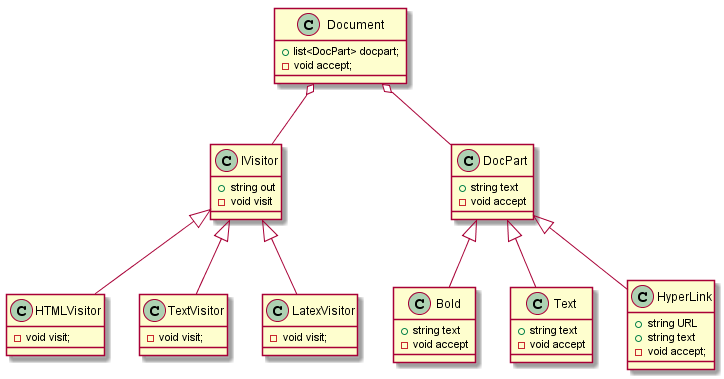

The diagram above was rendered by PlantUML. Its source (embedded in the PNG):
@startuml

class IVisitor{
+string out
-void visit
}

class DocPart{
+string text
-void accept
}

class Bold{
+string text
-void accept
}

Class Text{
+string text
-void accept
}

Class HyperLink{
+string URL
+string text
-void accept;
}

class HTMLVisitor{
-void visit;
}

Class TextVisitor{
-void visit;
}

Class LatexVisitor{
-void visit;
}

class Document{
    +list<DocPart> docpart;
    -void accept;
}

IVisitor<|--HTMLVisitor
IVisitor<|-- LatexVisitor
IVisitor<|--TextVisitor

DocPart<|--Text
DocPart<|--Bold
DocPart<|--HyperLink

Document o-- DocPart
Document o-- IVisitor


@enduml